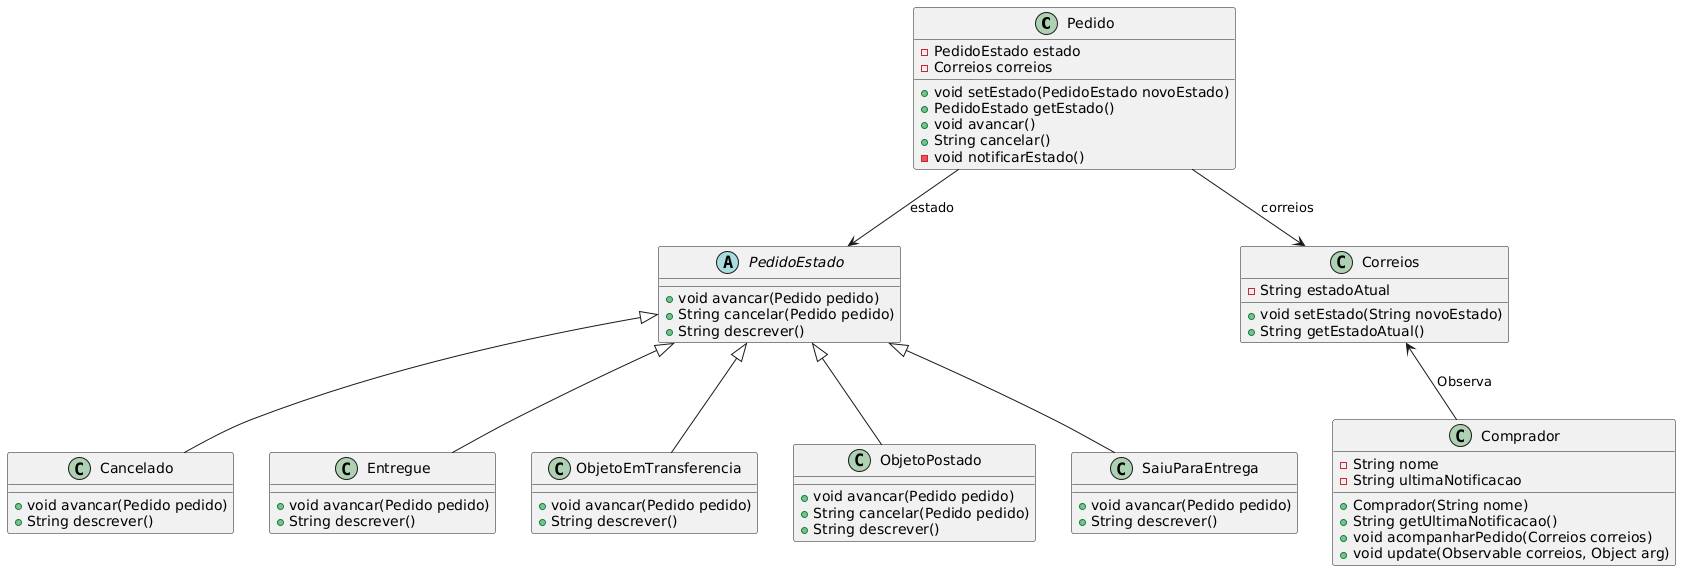

The diagram above was rendered by PlantUML. Its source (embedded in the PNG):
@startuml
' Definindo as classes principais
class Pedido {
    - PedidoEstado estado
    - Correios correios
    + void setEstado(PedidoEstado novoEstado)
    + PedidoEstado getEstado()
    + void avancar()
    + String cancelar()
    - void notificarEstado()
}

abstract class PedidoEstado {
    + void avancar(Pedido pedido)
    + String cancelar(Pedido pedido)
    + String descrever()
}

class Cancelado {
    + void avancar(Pedido pedido)
    + String descrever()
}

class Entregue {
    + void avancar(Pedido pedido)
    + String descrever()
}

class ObjetoEmTransferencia {
    + void avancar(Pedido pedido)
    + String descrever()
}

class ObjetoPostado {
    + void avancar(Pedido pedido)
    + String cancelar(Pedido pedido)
    + String descrever()
}

class SaiuParaEntrega {
    + void avancar(Pedido pedido)
    + String descrever()
}

class Correios {
    - String estadoAtual
    + void setEstado(String novoEstado)
    + String getEstadoAtual()
}

class Comprador {
    - String nome
    - String ultimaNotificacao
    + Comprador(String nome)
    + String getUltimaNotificacao()
    + void acompanharPedido(Correios correios)
    + void update(Observable correios, Object arg)
}

' Relacionamentos
Pedido --> PedidoEstado : estado
Pedido --> Correios : correios
PedidoEstado <|-- Cancelado
PedidoEstado <|-- Entregue
PedidoEstado <|-- ObjetoEmTransferencia
PedidoEstado <|-- ObjetoPostado
PedidoEstado <|-- SaiuParaEntrega
Correios <-- Comprador : Observa
@enduml